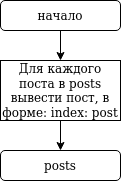

The diagram above was exported from draw.io. Its source (the exported page's mxGraphModel, read from the mxfile embedded in the PNG):
<mxGraphModel dx="1350" dy="793" grid="1" gridSize="10" guides="1" tooltips="1" connect="1" arrows="1" fold="1" page="1" pageScale="1" pageWidth="827" pageHeight="1169" math="0" shadow="0">
  <root>
    <mxCell id="0" />
    <mxCell id="1" parent="0" />
    <mxCell id="6" value="" style="edgeStyle=orthogonalEdgeStyle;rounded=0;orthogonalLoop=1;jettySize=auto;html=1;" parent="1" source="2" target="4" edge="1">
      <mxGeometry relative="1" as="geometry" />
    </mxCell>
    <mxCell id="2" value="начало" style="rounded=1;whiteSpace=wrap;html=1;" parent="1" vertex="1">
      <mxGeometry x="354" y="20" width="120" height="30" as="geometry" />
    </mxCell>
    <mxCell id="3" style="edgeStyle=orthogonalEdgeStyle;rounded=0;orthogonalLoop=1;jettySize=auto;html=1;exitX=0.5;exitY=1;exitDx=0;exitDy=0;" parent="1" source="2" target="2" edge="1">
      <mxGeometry relative="1" as="geometry" />
    </mxCell>
    <mxCell id="7" value="" style="edgeStyle=orthogonalEdgeStyle;rounded=0;orthogonalLoop=1;jettySize=auto;html=1;" parent="1" source="4" target="5" edge="1">
      <mxGeometry relative="1" as="geometry" />
    </mxCell>
    <mxCell id="4" value="Для каждого поста в posts вывести пост, в форме: index: post" style="rounded=0;whiteSpace=wrap;html=1;" parent="1" vertex="1">
      <mxGeometry x="354" y="80" width="120" height="60" as="geometry" />
    </mxCell>
    <mxCell id="5" value="posts" style="rounded=1;whiteSpace=wrap;html=1;" parent="1" vertex="1">
      <mxGeometry x="354" y="170" width="120" height="30" as="geometry" />
    </mxCell>
  </root>
</mxGraphModel>